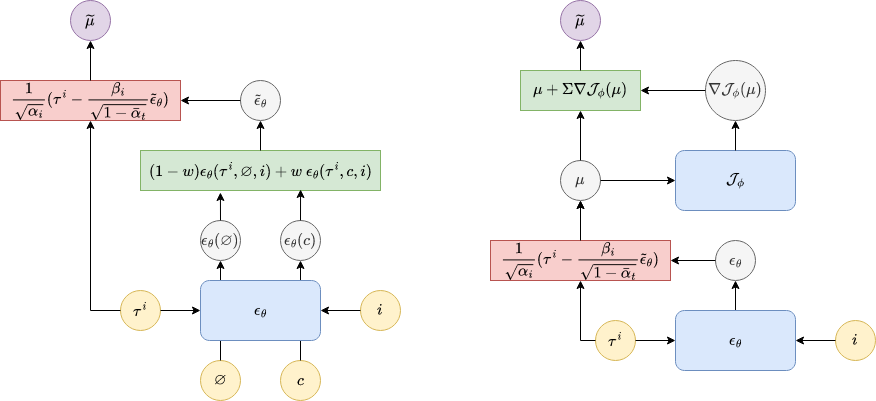

The diagram above was exported from draw.io. Its source (the exported page's mxGraphModel, read from the mxfile embedded in the PNG):
<mxGraphModel dx="2859" dy="2269" grid="1" gridSize="10" guides="1" tooltips="1" connect="1" arrows="1" fold="1" page="1" pageScale="1" pageWidth="850" pageHeight="1100" math="1" shadow="0">
  <root>
    <mxCell id="0" />
    <mxCell id="1" parent="0" />
    <mxCell id="PYB7Kwm9WaWiHpcIFKa8-1" value="$$\tau^i$$" style="ellipse;whiteSpace=wrap;html=1;aspect=fixed;fillColor=#fff2cc;strokeColor=#d6b656;" vertex="1" parent="1">
      <mxGeometry x="-100" y="-380" width="40" height="40" as="geometry" />
    </mxCell>
    <mxCell id="PYB7Kwm9WaWiHpcIFKa8-2" value="$$i$$" style="ellipse;whiteSpace=wrap;html=1;aspect=fixed;fillColor=#fff2cc;strokeColor=#d6b656;" vertex="1" parent="1">
      <mxGeometry x="140" y="-380" width="40" height="40" as="geometry" />
    </mxCell>
    <mxCell id="PYB7Kwm9WaWiHpcIFKa8-3" value="$$\varnothing$$" style="ellipse;whiteSpace=wrap;html=1;aspect=fixed;fillColor=#fff2cc;strokeColor=#d6b656;" vertex="1" parent="1">
      <mxGeometry x="-20" y="-310" width="40" height="40" as="geometry" />
    </mxCell>
    <mxCell id="PYB7Kwm9WaWiHpcIFKa8-4" value="$$c$$" style="ellipse;whiteSpace=wrap;html=1;aspect=fixed;fillColor=#fff2cc;strokeColor=#d6b656;" vertex="1" parent="1">
      <mxGeometry x="60" y="-310" width="40" height="40" as="geometry" />
    </mxCell>
    <mxCell id="PYB7Kwm9WaWiHpcIFKa8-5" value="" style="endArrow=classic;html=1;rounded=0;" edge="1" parent="1" source="PYB7Kwm9WaWiHpcIFKa8-3" target="PYB7Kwm9WaWiHpcIFKa8-9">
      <mxGeometry width="50" height="50" relative="1" as="geometry">
        <mxPoint x="140" y="-480" as="sourcePoint" />
        <mxPoint y="-490" as="targetPoint" />
      </mxGeometry>
    </mxCell>
    <mxCell id="PYB7Kwm9WaWiHpcIFKa8-6" value="" style="endArrow=classic;html=1;rounded=0;" edge="1" parent="1" source="PYB7Kwm9WaWiHpcIFKa8-4" target="PYB7Kwm9WaWiHpcIFKa8-10">
      <mxGeometry width="50" height="50" relative="1" as="geometry">
        <mxPoint x="79.5" y="-300" as="sourcePoint" />
        <mxPoint x="79.5" y="-490" as="targetPoint" />
      </mxGeometry>
    </mxCell>
    <mxCell id="PYB7Kwm9WaWiHpcIFKa8-7" value="" style="endArrow=classic;html=1;rounded=0;entryX=1;entryY=0.5;entryDx=0;entryDy=0;" edge="1" parent="1" source="PYB7Kwm9WaWiHpcIFKa8-2" target="PYB7Kwm9WaWiHpcIFKa8-21">
      <mxGeometry width="50" height="50" relative="1" as="geometry">
        <mxPoint x="90" y="-290" as="sourcePoint" />
        <mxPoint x="89.5" y="-480" as="targetPoint" />
      </mxGeometry>
    </mxCell>
    <mxCell id="PYB7Kwm9WaWiHpcIFKa8-8" value="" style="endArrow=classic;html=1;rounded=0;entryX=0;entryY=0.5;entryDx=0;entryDy=0;" edge="1" parent="1" source="PYB7Kwm9WaWiHpcIFKa8-1" target="PYB7Kwm9WaWiHpcIFKa8-21">
      <mxGeometry width="50" height="50" relative="1" as="geometry">
        <mxPoint x="100" y="-280" as="sourcePoint" />
        <mxPoint x="99.5" y="-470" as="targetPoint" />
      </mxGeometry>
    </mxCell>
    <mxCell id="PYB7Kwm9WaWiHpcIFKa8-9" value="$$\epsilon_\theta(\varnothing)$$" style="ellipse;whiteSpace=wrap;html=1;aspect=fixed;fillColor=#f5f5f5;strokeColor=#666666;fontColor=#333333;" vertex="1" parent="1">
      <mxGeometry x="-20" y="-450" width="40" height="40" as="geometry" />
    </mxCell>
    <mxCell id="PYB7Kwm9WaWiHpcIFKa8-10" value="$$\epsilon_\theta(c)$$" style="ellipse;whiteSpace=wrap;html=1;aspect=fixed;fillColor=#f5f5f5;strokeColor=#666666;fontColor=#333333;" vertex="1" parent="1">
      <mxGeometry x="60" y="-450" width="40" height="40" as="geometry" />
    </mxCell>
    <mxCell id="PYB7Kwm9WaWiHpcIFKa8-11" value="&lt;div data-line=&quot;true&quot; data-line-index=&quot;1&quot; data-zone-id=&quot;0&quot; style=&quot;&quot;&gt;$$(1-w)\epsilon_\theta(\tau^i,&amp;nbsp;\varnothing,&amp;nbsp;i)&amp;nbsp;+&amp;nbsp;w\ \epsilon_\theta(\tau^i, c,&amp;nbsp;i)$$&lt;/div&gt;" style="rounded=0;whiteSpace=wrap;html=1;fillColor=#d5e8d4;strokeColor=#82b366;" vertex="1" parent="1">
      <mxGeometry x="-80" y="-520" width="240" height="40" as="geometry" />
    </mxCell>
    <mxCell id="PYB7Kwm9WaWiHpcIFKa8-12" value="" style="endArrow=classic;html=1;rounded=0;exitX=0.5;exitY=0;exitDx=0;exitDy=0;entryX=0.333;entryY=1.05;entryDx=0;entryDy=0;entryPerimeter=0;" edge="1" parent="1" source="PYB7Kwm9WaWiHpcIFKa8-9" target="PYB7Kwm9WaWiHpcIFKa8-11">
      <mxGeometry width="50" height="50" relative="1" as="geometry">
        <mxPoint x="140" y="-480" as="sourcePoint" />
        <mxPoint x="190" y="-530" as="targetPoint" />
      </mxGeometry>
    </mxCell>
    <mxCell id="PYB7Kwm9WaWiHpcIFKa8-13" value="$$\widetilde\epsilon_\theta$$" style="ellipse;whiteSpace=wrap;html=1;aspect=fixed;fillColor=#f5f5f5;strokeColor=#666666;fontColor=#333333;" vertex="1" parent="1">
      <mxGeometry x="20" y="-590" width="40" height="40" as="geometry" />
    </mxCell>
    <mxCell id="PYB7Kwm9WaWiHpcIFKa8-14" value="" style="endArrow=classic;html=1;rounded=0;" edge="1" parent="1" source="PYB7Kwm9WaWiHpcIFKa8-11" target="PYB7Kwm9WaWiHpcIFKa8-13">
      <mxGeometry width="50" height="50" relative="1" as="geometry">
        <mxPoint x="180" y="-620" as="sourcePoint" />
        <mxPoint x="40" y="-610" as="targetPoint" />
      </mxGeometry>
    </mxCell>
    <mxCell id="PYB7Kwm9WaWiHpcIFKa8-15" value="" style="endArrow=classic;html=1;rounded=0;entryX=0.667;entryY=0.975;entryDx=0;entryDy=0;entryPerimeter=0;" edge="1" parent="1" source="PYB7Kwm9WaWiHpcIFKa8-10" target="PYB7Kwm9WaWiHpcIFKa8-11">
      <mxGeometry width="50" height="50" relative="1" as="geometry">
        <mxPoint x="10" y="-470" as="sourcePoint" />
        <mxPoint x="10" y="-490" as="targetPoint" />
      </mxGeometry>
    </mxCell>
    <mxCell id="PYB7Kwm9WaWiHpcIFKa8-16" value="&lt;div data-line=&quot;true&quot; data-line-index=&quot;1&quot; data-zone-id=&quot;0&quot; style=&quot;&quot;&gt;$$\frac{1}{\sqrt{\alpha_i}}(\tau^i-\frac{\beta_i}{\sqrt{1-\bar\alpha_t}}\widetilde\epsilon_\theta)$$&lt;/div&gt;" style="rounded=0;whiteSpace=wrap;html=1;fillColor=#f8cecc;strokeColor=#b85450;" vertex="1" parent="1">
      <mxGeometry x="-220" y="-590" width="180" height="40" as="geometry" />
    </mxCell>
    <mxCell id="PYB7Kwm9WaWiHpcIFKa8-17" value="" style="endArrow=classic;html=1;rounded=0;entryX=1;entryY=0.5;entryDx=0;entryDy=0;" edge="1" parent="1" source="PYB7Kwm9WaWiHpcIFKa8-13" target="PYB7Kwm9WaWiHpcIFKa8-16">
      <mxGeometry width="50" height="50" relative="1" as="geometry">
        <mxPoint x="90" y="-440" as="sourcePoint" />
        <mxPoint x="90" y="-471" as="targetPoint" />
      </mxGeometry>
    </mxCell>
    <mxCell id="PYB7Kwm9WaWiHpcIFKa8-18" value="" style="endArrow=classic;html=1;rounded=0;entryX=0.5;entryY=1;entryDx=0;entryDy=0;" edge="1" parent="1" source="PYB7Kwm9WaWiHpcIFKa8-1" target="PYB7Kwm9WaWiHpcIFKa8-16">
      <mxGeometry width="50" height="50" relative="1" as="geometry">
        <mxPoint x="140" y="-510" as="sourcePoint" />
        <mxPoint x="190" y="-560" as="targetPoint" />
        <Array as="points">
          <mxPoint x="-130" y="-360" />
        </Array>
      </mxGeometry>
    </mxCell>
    <mxCell id="PYB7Kwm9WaWiHpcIFKa8-19" value="" style="endArrow=classic;html=1;rounded=0;exitX=0.5;exitY=0;exitDx=0;exitDy=0;" edge="1" parent="1" source="PYB7Kwm9WaWiHpcIFKa8-16" target="PYB7Kwm9WaWiHpcIFKa8-20">
      <mxGeometry width="50" height="50" relative="1" as="geometry">
        <mxPoint x="50" y="-510" as="sourcePoint" />
        <mxPoint x="-130" y="-650" as="targetPoint" />
      </mxGeometry>
    </mxCell>
    <mxCell id="PYB7Kwm9WaWiHpcIFKa8-20" value="$$\widetilde\mu$$" style="ellipse;whiteSpace=wrap;html=1;aspect=fixed;fillColor=#e1d5e7;strokeColor=#9673a6;" vertex="1" parent="1">
      <mxGeometry x="-150" y="-670" width="40" height="40" as="geometry" />
    </mxCell>
    <mxCell id="PYB7Kwm9WaWiHpcIFKa8-21" value="$$\epsilon_\theta$$" style="rounded=1;whiteSpace=wrap;html=1;fillColor=#dae8fc;strokeColor=#6c8ebf;shadow=0;glass=0;labelBorderColor=none;fillStyle=auto;" vertex="1" parent="1">
      <mxGeometry x="-20" y="-390" width="120" height="60" as="geometry" />
    </mxCell>
    <mxCell id="PYB7Kwm9WaWiHpcIFKa8-22" value="$$\tau^i$$" style="ellipse;whiteSpace=wrap;html=1;aspect=fixed;fillColor=#fff2cc;strokeColor=#d6b656;" vertex="1" parent="1">
      <mxGeometry x="375" y="-350" width="40" height="40" as="geometry" />
    </mxCell>
    <mxCell id="PYB7Kwm9WaWiHpcIFKa8-23" value="$$i$$" style="ellipse;whiteSpace=wrap;html=1;aspect=fixed;fillColor=#fff2cc;strokeColor=#d6b656;" vertex="1" parent="1">
      <mxGeometry x="615" y="-350" width="40" height="40" as="geometry" />
    </mxCell>
    <mxCell id="PYB7Kwm9WaWiHpcIFKa8-24" value="" style="endArrow=classic;html=1;rounded=0;entryX=1;entryY=0.5;entryDx=0;entryDy=0;" edge="1" parent="1" source="PYB7Kwm9WaWiHpcIFKa8-23" target="PYB7Kwm9WaWiHpcIFKa8-34">
      <mxGeometry width="50" height="50" relative="1" as="geometry">
        <mxPoint x="565" y="-260" as="sourcePoint" />
        <mxPoint x="564.5" y="-450" as="targetPoint" />
      </mxGeometry>
    </mxCell>
    <mxCell id="PYB7Kwm9WaWiHpcIFKa8-25" value="" style="endArrow=classic;html=1;rounded=0;entryX=0;entryY=0.5;entryDx=0;entryDy=0;" edge="1" parent="1" source="PYB7Kwm9WaWiHpcIFKa8-22" target="PYB7Kwm9WaWiHpcIFKa8-34">
      <mxGeometry width="50" height="50" relative="1" as="geometry">
        <mxPoint x="575" y="-250" as="sourcePoint" />
        <mxPoint x="574.5" y="-440" as="targetPoint" />
      </mxGeometry>
    </mxCell>
    <mxCell id="PYB7Kwm9WaWiHpcIFKa8-26" value="$$\epsilon_\theta$$" style="ellipse;whiteSpace=wrap;html=1;aspect=fixed;fillColor=#f5f5f5;strokeColor=#666666;fontColor=#333333;" vertex="1" parent="1">
      <mxGeometry x="495" y="-430" width="40" height="40" as="geometry" />
    </mxCell>
    <mxCell id="PYB7Kwm9WaWiHpcIFKa8-27" value="" style="endArrow=classic;html=1;rounded=0;exitX=0.5;exitY=0;exitDx=0;exitDy=0;" edge="1" parent="1" source="PYB7Kwm9WaWiHpcIFKa8-34" target="PYB7Kwm9WaWiHpcIFKa8-26">
      <mxGeometry width="50" height="50" relative="1" as="geometry">
        <mxPoint x="515" y="-490" as="sourcePoint" />
        <mxPoint x="515" y="-580" as="targetPoint" />
      </mxGeometry>
    </mxCell>
    <mxCell id="PYB7Kwm9WaWiHpcIFKa8-28" value="" style="edgeStyle=orthogonalEdgeStyle;rounded=0;orthogonalLoop=1;jettySize=auto;html=1;" edge="1" parent="1" source="PYB7Kwm9WaWiHpcIFKa8-29" target="PYB7Kwm9WaWiHpcIFKa8-33">
      <mxGeometry relative="1" as="geometry" />
    </mxCell>
    <mxCell id="PYB7Kwm9WaWiHpcIFKa8-29" value="&lt;div data-line=&quot;true&quot; data-line-index=&quot;1&quot; data-zone-id=&quot;0&quot; style=&quot;&quot;&gt;$$\frac{1}{\sqrt{\alpha_i}}(\tau^i-\frac{\beta_i}{\sqrt{1-\bar\alpha_t}}\widetilde\epsilon_\theta)$$&lt;/div&gt;" style="rounded=0;whiteSpace=wrap;html=1;fillColor=#f8cecc;strokeColor=#b85450;" vertex="1" parent="1">
      <mxGeometry x="270" y="-430" width="180" height="40" as="geometry" />
    </mxCell>
    <mxCell id="PYB7Kwm9WaWiHpcIFKa8-30" value="" style="endArrow=classic;html=1;rounded=0;entryX=1;entryY=0.5;entryDx=0;entryDy=0;" edge="1" parent="1" source="PYB7Kwm9WaWiHpcIFKa8-26" target="PYB7Kwm9WaWiHpcIFKa8-29">
      <mxGeometry width="50" height="50" relative="1" as="geometry">
        <mxPoint x="580" y="-280" as="sourcePoint" />
        <mxPoint x="580" y="-311" as="targetPoint" />
      </mxGeometry>
    </mxCell>
    <mxCell id="PYB7Kwm9WaWiHpcIFKa8-31" value="" style="endArrow=classic;html=1;rounded=0;entryX=0.5;entryY=1;entryDx=0;entryDy=0;" edge="1" parent="1" source="PYB7Kwm9WaWiHpcIFKa8-22" target="PYB7Kwm9WaWiHpcIFKa8-29">
      <mxGeometry width="50" height="50" relative="1" as="geometry">
        <mxPoint x="615" y="-480" as="sourcePoint" />
        <mxPoint x="665" y="-530" as="targetPoint" />
        <Array as="points">
          <mxPoint x="360" y="-330" />
        </Array>
      </mxGeometry>
    </mxCell>
    <mxCell id="PYB7Kwm9WaWiHpcIFKa8-32" value="" style="endArrow=classic;html=1;rounded=0;exitX=0.5;exitY=0;exitDx=0;exitDy=0;" edge="1" parent="1" source="PYB7Kwm9WaWiHpcIFKa8-29" target="PYB7Kwm9WaWiHpcIFKa8-33">
      <mxGeometry width="50" height="50" relative="1" as="geometry">
        <mxPoint x="540" y="-350" as="sourcePoint" />
        <mxPoint x="360" y="-490" as="targetPoint" />
      </mxGeometry>
    </mxCell>
    <mxCell id="PYB7Kwm9WaWiHpcIFKa8-33" value="$$\mu$$" style="ellipse;whiteSpace=wrap;html=1;aspect=fixed;fillColor=#f5f5f5;strokeColor=#666666;fontColor=#333333;" vertex="1" parent="1">
      <mxGeometry x="340" y="-510" width="40" height="40" as="geometry" />
    </mxCell>
    <mxCell id="PYB7Kwm9WaWiHpcIFKa8-34" value="$$\epsilon_\theta$$" style="rounded=1;whiteSpace=wrap;html=1;fillColor=#dae8fc;strokeColor=#6c8ebf;shadow=0;glass=0;labelBorderColor=none;fillStyle=auto;" vertex="1" parent="1">
      <mxGeometry x="455" y="-360" width="120" height="60" as="geometry" />
    </mxCell>
    <mxCell id="PYB7Kwm9WaWiHpcIFKa8-35" value="$$\mathcal{J}_\phi$$" style="rounded=1;whiteSpace=wrap;html=1;fillColor=#dae8fc;strokeColor=#6c8ebf;shadow=0;glass=0;labelBorderColor=none;fillStyle=auto;" vertex="1" parent="1">
      <mxGeometry x="455" y="-520" width="120" height="60" as="geometry" />
    </mxCell>
    <mxCell id="PYB7Kwm9WaWiHpcIFKa8-36" value="" style="endArrow=classic;html=1;rounded=0;exitX=1;exitY=0.5;exitDx=0;exitDy=0;entryX=0;entryY=0.5;entryDx=0;entryDy=0;" edge="1" parent="1" source="PYB7Kwm9WaWiHpcIFKa8-33" target="PYB7Kwm9WaWiHpcIFKa8-35">
      <mxGeometry width="50" height="50" relative="1" as="geometry">
        <mxPoint x="370" y="-420" as="sourcePoint" />
        <mxPoint x="370" y="-460" as="targetPoint" />
      </mxGeometry>
    </mxCell>
    <mxCell id="PYB7Kwm9WaWiHpcIFKa8-37" value="$$\nabla\mathcal{J}_\phi(\mu)$$" style="ellipse;whiteSpace=wrap;html=1;aspect=fixed;fillColor=#f5f5f5;strokeColor=#666666;fontColor=#333333;" vertex="1" parent="1">
      <mxGeometry x="485" y="-610" width="60" height="60" as="geometry" />
    </mxCell>
    <mxCell id="PYB7Kwm9WaWiHpcIFKa8-38" value="" style="endArrow=classic;html=1;rounded=0;exitX=0.5;exitY=0;exitDx=0;exitDy=0;" edge="1" parent="1" source="PYB7Kwm9WaWiHpcIFKa8-35" target="PYB7Kwm9WaWiHpcIFKa8-37">
      <mxGeometry width="50" height="50" relative="1" as="geometry">
        <mxPoint x="525" y="-350" as="sourcePoint" />
        <mxPoint x="525" y="-380" as="targetPoint" />
      </mxGeometry>
    </mxCell>
    <mxCell id="PYB7Kwm9WaWiHpcIFKa8-39" value="$$\mu+\Sigma\nabla\mathcal{J}_\phi(\mu)$$" style="rounded=0;whiteSpace=wrap;html=1;fillColor=#d5e8d4;strokeColor=#82b366;" vertex="1" parent="1">
      <mxGeometry x="300" y="-600" width="120" height="40" as="geometry" />
    </mxCell>
    <mxCell id="PYB7Kwm9WaWiHpcIFKa8-40" value="$$\widetilde\mu$$" style="ellipse;whiteSpace=wrap;html=1;aspect=fixed;fillColor=#e1d5e7;strokeColor=#9673a6;" vertex="1" parent="1">
      <mxGeometry x="340" y="-670" width="40" height="40" as="geometry" />
    </mxCell>
    <mxCell id="PYB7Kwm9WaWiHpcIFKa8-41" value="" style="endArrow=classic;html=1;rounded=0;exitX=0.5;exitY=0;exitDx=0;exitDy=0;exitPerimeter=0;" edge="1" parent="1" source="PYB7Kwm9WaWiHpcIFKa8-39" target="PYB7Kwm9WaWiHpcIFKa8-40">
      <mxGeometry width="50" height="50" relative="1" as="geometry">
        <mxPoint x="-290" y="-540" as="sourcePoint" />
        <mxPoint x="-290" y="-580" as="targetPoint" />
      </mxGeometry>
    </mxCell>
    <mxCell id="PYB7Kwm9WaWiHpcIFKa8-42" value="" style="endArrow=classic;html=1;rounded=0;exitX=0;exitY=0.5;exitDx=0;exitDy=0;entryX=1;entryY=0.5;entryDx=0;entryDy=0;" edge="1" parent="1" source="PYB7Kwm9WaWiHpcIFKa8-37" target="PYB7Kwm9WaWiHpcIFKa8-39">
      <mxGeometry width="50" height="50" relative="1" as="geometry">
        <mxPoint x="525" y="-510" as="sourcePoint" />
        <mxPoint x="525" y="-540" as="targetPoint" />
      </mxGeometry>
    </mxCell>
    <mxCell id="PYB7Kwm9WaWiHpcIFKa8-43" value="" style="endArrow=classic;html=1;rounded=0;entryX=0.5;entryY=1;entryDx=0;entryDy=0;" edge="1" parent="1" source="PYB7Kwm9WaWiHpcIFKa8-33" target="PYB7Kwm9WaWiHpcIFKa8-39">
      <mxGeometry width="50" height="50" relative="1" as="geometry">
        <mxPoint x="160" y="-570" as="sourcePoint" />
        <mxPoint x="360" y="-560" as="targetPoint" />
      </mxGeometry>
    </mxCell>
  </root>
</mxGraphModel>